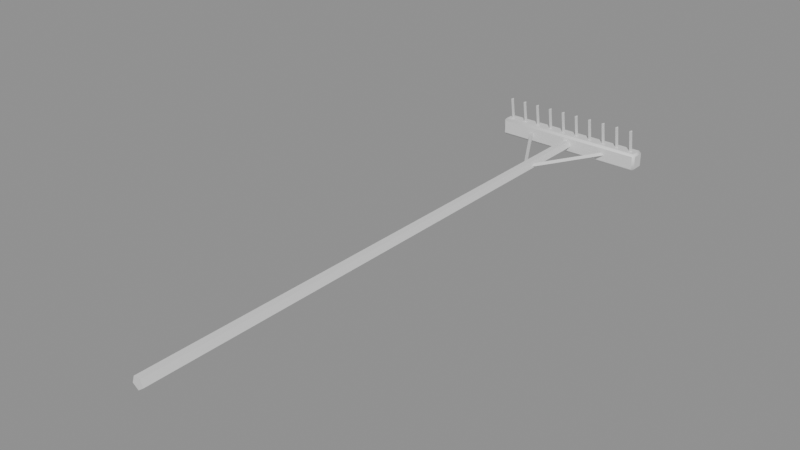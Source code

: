 # Source: ph_tool_rake.blend  (saved by Blender 5.0.119; exported with 4.5.12 LTS)
import bpy
from mathutils import Matrix  # noqa: F401  (used for matrix-valued properties, if any)

bpy.ops.wm.read_factory_settings(use_empty=True)
scene = bpy.context.scene
scene.name = 'Scene'

# ---- materials (node trees are filled in below, after node groups)
mat_mat_painted = bpy.data.materials.new('mat_painted')

# ---- material node trees
mat_mat_painted.use_nodes = True; mat_mat_painted.node_tree.nodes.clear()
_N = mat_mat_painted.node_tree.nodes; _L = mat_mat_painted.node_tree.links
n0 = _N.new('ShaderNodeBsdfPrincipled'); n0.name = 'Principled BSDF'; n0.location = (-200, 100)
n1 = _N.new('ShaderNodeOutputMaterial'); n1.name = 'Material Output'; n1.location = (200, 100)
_L.new(n0.outputs[0], n1.inputs[0])
n1.is_active_output = True

# ---- meshes
me_ph_tool_rake = bpy.data.meshes.new('ph_tool_rake')
me_ph_tool_rake.from_pydata([(0.0, 0.0, -0.016), (0.0, 1.5, -0.014), (0.01522, 0.0, -0.004944), (0.01331, 1.5, -0.004326), (0.009405, 0.0, 0.01294), (0.008229, 1.5, 0.01133), (-0.009405, 0.0, 0.01294), (-0.008229, 1.5, 0.01133), (-0.01522, 0.0, -0.004944), (-0.01331, 1.5, -0.004326), (-0.204, 1.484, -0.024), (-0.204, 1.478, -0.018), (-0.21, 1.484, -0.018), (-0.204, 1.478, 0.018), (-0.204, 1.484, 0.024), (-0.21, 1.484, 0.018), (-0.204, 1.516, -0.024), (-0.21, 1.516, -0.018), (-0.204, 1.522, -0.018), (-0.204, 1.516, 0.024), (-0.204, 1.522, 0.018), (-0.21, 1.516, 0.018), (0.204, 1.484, -0.024), (0.21, 1.484, -0.018), (0.204, 1.478, -0.018), (0.204, 1.484, 0.024), (0.204, 1.478, 0.018), (0.21, 1.484, 0.018), (0.204, 1.516, -0.024), (0.204, 1.522, -0.018), (0.21, 1.516, -0.018), (0.204, 1.516, 0.024), (0.21, 1.516, 0.018), (0.204, 1.522, 0.018), (-0.189, 1.505, 0.01584), (-0.189, 1.493, 0.08584), (-0.1847, 1.498, 0.01458), (-0.1847, 1.486, 0.08458), (-0.1933, 1.498, 0.01458), (-0.1933, 1.486, 0.08458), (-0.147, 1.505, 0.01584), (-0.147, 1.493, 0.08584), (-0.1427, 1.498, 0.01458), (-0.1427, 1.486, 0.08458), (-0.1513, 1.498, 0.01458), (-0.1513, 1.486, 0.08458), (-0.105, 1.505, 0.01584), (-0.105, 1.493, 0.08584), (-0.1007, 1.498, 0.01458), (-0.1007, 1.486, 0.08458), (-0.1093, 1.498, 0.01458), (-0.1093, 1.486, 0.08458), (-0.063, 1.505, 0.01584), (-0.063, 1.493, 0.08584), (-0.05867, 1.498, 0.01458), (-0.05867, 1.486, 0.08458), (-0.06733, 1.498, 0.01458), (-0.06733, 1.486, 0.08458), (-0.021, 1.505, 0.01584), (-0.021, 1.493, 0.08584), (-0.01667, 1.498, 0.01458), (-0.01667, 1.486, 0.08458), (-0.02533, 1.498, 0.01458), (-0.02533, 1.486, 0.08458), (0.021, 1.505, 0.01584), (0.021, 1.493, 0.08584), (0.02533, 1.498, 0.01458), (0.02533, 1.486, 0.08458), (0.01667, 1.498, 0.01458), (0.01667, 1.486, 0.08458), (0.063, 1.505, 0.01584), (0.063, 1.493, 0.08584), (0.06733, 1.498, 0.01458), (0.06733, 1.486, 0.08458), (0.05867, 1.498, 0.01458), (0.05867, 1.486, 0.08458), (0.105, 1.505, 0.01584), (0.105, 1.493, 0.08584), (0.1093, 1.498, 0.01458), (0.1093, 1.486, 0.08458), (0.1007, 1.498, 0.01458), (0.1007, 1.486, 0.08458), (0.147, 1.505, 0.01584), (0.147, 1.493, 0.08584), (0.1513, 1.498, 0.01458), (0.1513, 1.486, 0.08458), (0.1427, 1.498, 0.01458), (0.1427, 1.486, 0.08458), (0.189, 1.505, 0.01584), (0.189, 1.493, 0.08584), (0.1933, 1.498, 0.01458), (0.1933, 1.486, 0.08458), (0.1847, 1.498, 0.01458), (0.1847, 1.486, 0.08458), (0.002585, 1.281, -0.005209), (-0.1174, 1.491, -0.005209), (0.002625, 1.281, 0.005183), (-0.1174, 1.491, 0.005183), (-0.005209, 1.277, 2.672e-05), (-0.1252, 1.487, 2.671e-05), (-0.002585, 1.281, -0.005209), (0.1174, 1.491, -0.005209), (0.005209, 1.277, 2.672e-05), (0.1252, 1.487, 2.671e-05), (-0.002625, 1.281, 0.005183), (0.1174, 1.491, 0.005183)], [], [(0, 1, 3, 2), (2, 3, 5, 4), (4, 5, 7, 6), (3, 1, 9, 7, 5), (6, 7, 9, 8), (8, 9, 1, 0), (0, 2, 4, 6, 8), (10, 11, 12), (13, 14, 15), (16, 17, 18), (19, 20, 21), (22, 23, 24), (25, 26, 27), (28, 29, 30), (31, 32, 33), (16, 10, 12, 17), (11, 13, 15, 12), (14, 19, 21, 15), (20, 18, 17, 21), (28, 16, 18, 29), (19, 31, 33, 20), (32, 30, 29, 33), (22, 28, 30, 23), (31, 25, 27, 32), (26, 24, 23, 27), (10, 22, 24, 11), (25, 14, 13, 26), (16, 28, 22, 10), (12, 15, 21, 17), (24, 26, 13, 11), (31, 19, 14, 25), (18, 20, 33, 29), (30, 32, 27, 23), (34, 35, 37, 36), (36, 37, 39, 38), (37, 35, 39), (38, 39, 35, 34), (34, 36, 38), (40, 41, 43, 42), (42, 43, 45, 44), (43, 41, 45), (44, 45, 41, 40), (40, 42, 44), (46, 47, 49, 48), (48, 49, 51, 50), (49, 47, 51), (50, 51, 47, 46), (46, 48, 50), (52, 53, 55, 54), (54, 55, 57, 56), (55, 53, 57), (56, 57, 53, 52), (52, 54, 56), (58, 59, 61, 60), (60, 61, 63, 62), (61, 59, 63), (62, 63, 59, 58), (58, 60, 62), (64, 65, 67, 66), (66, 67, 69, 68), (67, 65, 69), (68, 69, 65, 64), (64, 66, 68), (70, 71, 73, 72), (72, 73, 75, 74), (73, 71, 75), (74, 75, 71, 70), (70, 72, 74), (76, 77, 79, 78), (78, 79, 81, 80), (79, 77, 81), (80, 81, 77, 76), (76, 78, 80), (82, 83, 85, 84), (84, 85, 87, 86), (85, 83, 87), (86, 87, 83, 82), (82, 84, 86), (88, 89, 91, 90), (90, 91, 93, 92), (91, 89, 93), (92, 93, 89, 88), (88, 90, 92), (94, 95, 97, 96), (96, 97, 99, 98), (97, 95, 99), (98, 99, 95, 94), (94, 96, 98), (100, 101, 103, 102), (102, 103, 105, 104), (103, 101, 105), (104, 105, 101, 100), (100, 102, 104)])
me_ph_tool_rake.polygons.foreach_set('use_smooth', [True] * 93)
_k = set([(0, 1), (0, 2), (0, 8), (1, 3), (1, 9), (2, 3), (2, 4), (3, 5), (4, 5), (4, 6), (5, 7), (6, 7), (6, 8), (7, 9), (8, 9), (10, 16), (10, 22), (11, 13), (11, 24), (12, 15), (12, 17), (13, 26), (14, 19), (14, 25), (15, 21), (16, 28), (17, 21), (18, 20), (18, 29), (19, 31), (20, 33), (22, 28), (23, 27), (23, 30), (24, 26), (25, 31), (27, 32), (29, 33), (30, 32), (34, 35), (34, 36), (34, 38), (35, 37), (35, 39), (36, 37), (36, 38), (37, 39), (38, 39), (40, 41), (40, 42), (40, 44), (41, 43), (41, 45), (42, 43), (42, 44), (43, 45), (44, 45), (46, 47), (46, 48), (46, 50), (47, 49), (47, 51), (48, 49), (48, 50), (49, 51), (50, 51), (52, 53), (52, 54), (52, 56), (53, 55), (53, 57), (54, 55), (54, 56), (55, 57), (56, 57), (58, 59), (58, 60), (58, 62), (59, 61), (59, 63), (60, 61), (60, 62), (61, 63), (62, 63), (64, 65), (64, 66), (64, 68), (65, 67), (65, 69), (66, 67), (66, 68), (67, 69), (68, 69), (70, 71), (70, 72), (70, 74), (71, 73), (71, 75), (72, 73), (72, 74), (73, 75), (74, 75), (76, 77), (76, 78), (76, 80), (77, 79), (77, 81), (78, 79), (78, 80), (79, 81), (80, 81), (82, 83), (82, 84), (82, 86), (83, 85), (83, 87), (84, 85), (84, 86), (85, 87), (86, 87), (88, 89), (88, 90), (88, 92), (89, 91), (89, 93), (90, 91), (90, 92), (91, 93), (92, 93), (94, 95), (94, 96), (94, 98), (95, 97), (95, 99), (96, 97), (96, 98), (97, 99), (98, 99), (100, 101), (100, 102), (100, 104), (101, 103), (101, 105), (102, 103), (102, 104), (103, 105), (104, 105)])
me_ph_tool_rake.attributes.new('sharp_edge', 'BOOLEAN', 'EDGE').data.foreach_set('value', [ (min(e.vertices), max(e.vertices)) in _k for e in me_ph_tool_rake.edges])
_uv = me_ph_tool_rake.uv_layers.new(name='UVMap')
_uv.uv.foreach_set('vector', [1.0, 0.5, 1.0, 1.0, 0.8, 1.0, 0.8, 0.5, 0.8, 0.5, 0.8, 1.0, 0.6001, 1.0, 0.6001, 0.5, 0.6001, 0.5, 0.6001, 1.0, 0.3999, 1.0, 0.3999, 0.5, 0.4783, 0.3242, 0.25, 0.49, 0.02173, 0.3242, 0.1089, 0.05591, 0.3911, 0.05591, 0.3999, 0.5, 0.3999, 1.0, 0.2, 1.0, 0.2, 0.5, 0.2, 0.5, 0.2, 1.0, 0.0, 1.0, 0.0, 0.5, 0.75, 0.49, 0.9783, 0.3242, 0.8911, 0.05591, 0.6089, 0.05591, 0.5217, 0.3242, 0.1287, 0.7158, 0.1287, 0.75, 0.125, 0.7158, 0.8713, 0.75, 0.8713, 0.7158, 0.875, 0.7158, 0.1287, 0.5342, 0.125, 0.5342, 0.1287, 0.5, 0.8713, 0.5342, 0.8713, 0.5, 0.875, 0.5342, 0.3713, 0.7158, 0.3984, 0.7158, 0.3889, 0.7517, 0.6287, 0.7158, 0.6111, 0.7517, 0.6094, 0.7158, 0.3713, 0.5342, 0.3889, 0.4983, 0.3984, 0.5342, 0.6287, 0.5342, 0.6094, 0.5342, 0.6111, 0.4983, 0.1287, 0.5342, 0.1287, 0.7158, 0.125, 0.7158, 0.125, 0.5342, 0.4062, 0.0, 0.5938, 0.0, 0.5938, 0.03418, 0.4062, 0.03418, 0.8713, 0.7158, 0.8713, 0.5342, 0.875, 0.5342, 0.875, 0.7158, 0.5938, 0.2537, 0.4062, 0.2537, 0.4062, 0.2158, 0.5938, 0.2158, 0.3713, 0.5342, 0.1287, 0.5342, 0.1287, 0.5, 0.3889, 0.4983, 0.8713, 0.5342, 0.6287, 0.5342, 0.6111, 0.4983, 0.8713, 0.5, 0.6094, 0.5342, 0.3984, 0.5342, 0.3889, 0.4983, 0.6111, 0.4983, 0.3713, 0.7158, 0.3713, 0.5342, 0.3984, 0.5342, 0.3984, 0.7158, 0.6287, 0.5342, 0.6287, 0.7158, 0.6094, 0.7158, 0.6094, 0.5342, 0.6111, 0.7517, 0.3889, 0.7517, 0.3984, 0.7158, 0.6094, 0.7158, 0.1287, 0.7158, 0.3713, 0.7158, 0.3889, 0.7517, 0.1287, 0.75, 0.6287, 0.7158, 0.8713, 0.7158, 0.8713, 0.75, 0.6111, 0.7517, 0.1287, 0.5342, 0.3713, 0.5342, 0.3713, 0.7158, 0.1287, 0.7158, 0.4062, 0.03418, 0.5938, 0.03418, 0.5938, 0.2158, 0.4062, 0.2158, 0.3889, 0.7517, 0.6111, 0.7517, 0.5938, 0.9963, 0.4062, 0.9963, 0.6287, 0.5342, 0.8713, 0.5342, 0.8713, 0.7158, 0.6287, 0.7158, 0.4062, 0.2537, 0.5938, 0.2537, 0.6111, 0.4983, 0.3889, 0.4983, 0.3984, 0.5342, 0.6094, 0.5342, 0.6094, 0.7158, 0.3984, 0.7158, 1.0, 0.5, 1.0, 1.0, 0.6667, 1.0, 0.6667, 0.5, 0.6667, 0.5, 0.6667, 1.0, 0.3333, 1.0, 0.3333, 0.5, 0.4578, 0.1299, 0.25, 0.49, 0.04224, 0.1299, 0.3333, 0.5, 0.3333, 1.0, 0.0, 1.0, 0.0, 0.5, 0.75, 0.49, 0.9578, 0.1299, 0.5422, 0.1299, 1.0, 0.5, 1.0, 1.0, 0.6667, 1.0, 0.6667, 0.5, 0.6667, 0.5, 0.6667, 1.0, 0.3333, 1.0, 0.3333, 0.5, 0.4578, 0.1299, 0.25, 0.49, 0.04224, 0.1299, 0.3333, 0.5, 0.3333, 1.0, 0.0, 1.0, 0.0, 0.5, 0.75, 0.49, 0.9578, 0.1299, 0.5422, 0.1299, 1.0, 0.5, 1.0, 1.0, 0.6667, 1.0, 0.6667, 0.5, 0.6667, 0.5, 0.6667, 1.0, 0.3333, 1.0, 0.3333, 0.5, 0.4578, 0.1299, 0.25, 0.49, 0.04224, 0.1299, 0.3333, 0.5, 0.3333, 1.0, 0.0, 1.0, 0.0, 0.5, 0.75, 0.49, 0.9578, 0.1299, 0.5422, 0.1299, 1.0, 0.5, 1.0, 1.0, 0.6667, 1.0, 0.6667, 0.5, 0.6667, 0.5, 0.6667, 1.0, 0.3333, 1.0, 0.3333, 0.5, 0.4578, 0.1299, 0.25, 0.49, 0.04224, 0.1299, 0.3333, 0.5, 0.3333, 1.0, 0.0, 1.0, 0.0, 0.5, 0.75, 0.49, 0.9578, 0.1299, 0.5422, 0.1299, 1.0, 0.5, 1.0, 1.0, 0.6667, 1.0, 0.6667, 0.5, 0.6667, 0.5, 0.6667, 1.0, 0.3333, 1.0, 0.3333, 0.5, 0.4578, 0.1299, 0.25, 0.49, 0.04224, 0.1299, 0.3333, 0.5, 0.3333, 1.0, 0.0, 1.0, 0.0, 0.5, 0.75, 0.49, 0.9578, 0.1299, 0.5422, 0.1299, 1.0, 0.5, 1.0, 1.0, 0.6667, 1.0, 0.6667, 0.5, 0.6667, 0.5, 0.6667, 1.0, 0.3333, 1.0, 0.3333, 0.5, 0.4578, 0.1299, 0.25, 0.49, 0.04224, 0.1299, 0.3333, 0.5, 0.3333, 1.0, 0.0, 1.0, 0.0, 0.5, 0.75, 0.49, 0.9578, 0.1299, 0.5422, 0.1299, 1.0, 0.5, 1.0, 1.0, 0.6667, 1.0, 0.6667, 0.5, 0.6667, 0.5, 0.6667, 1.0, 0.3333, 1.0, 0.3333, 0.5, 0.4578, 0.1299, 0.25, 0.49, 0.04224, 0.1299, 0.3333, 0.5, 0.3333, 1.0, 0.0, 1.0, 0.0, 0.5, 0.75, 0.49, 0.9578, 0.1299, 0.5422, 0.1299, 1.0, 0.5, 1.0, 1.0, 0.6667, 1.0, 0.6667, 0.5, 0.6667, 0.5, 0.6667, 1.0, 0.3333, 1.0, 0.3333, 0.5, 0.4578, 0.1299, 0.25, 0.49, 0.04224, 0.1299, 0.3333, 0.5, 0.3333, 1.0, 0.0, 1.0, 0.0, 0.5, 0.75, 0.49, 0.9578, 0.1299, 0.5422, 0.1299, 1.0, 0.5, 1.0, 1.0, 0.6667, 1.0, 0.6667, 0.5, 0.6667, 0.5, 0.6667, 1.0, 0.3333, 1.0, 0.3333, 0.5, 0.4578, 0.1299, 0.25, 0.49, 0.04224, 0.1299, 0.3333, 0.5, 0.3333, 1.0, 0.0, 1.0, 0.0, 0.5, 0.75, 0.49, 0.9578, 0.1299, 0.5422, 0.1299, 1.0, 0.5, 1.0, 1.0, 0.6667, 1.0, 0.6667, 0.5, 0.6667, 0.5, 0.6667, 1.0, 0.3333, 1.0, 0.3333, 0.5, 0.4578, 0.1299, 0.25, 0.49, 0.04224, 0.1299, 0.3333, 0.5, 0.3333, 1.0, 0.0, 1.0, 0.0, 0.5, 0.75, 0.49, 0.9578, 0.1299, 0.5422, 0.1299, 1.0, 0.5, 1.0, 1.0, 0.6667, 1.0, 0.6667, 0.5, 0.6667, 0.5, 0.6667, 1.0, 0.3333, 1.0, 0.3333, 0.5, 0.4578, 0.1299, 0.25, 0.49, 0.04224, 0.1299, 0.3333, 0.5, 0.3333, 1.0, 0.0, 1.0, 0.0, 0.5, 0.75, 0.49, 0.9578, 0.1299, 0.5422, 0.1299, 1.0, 0.5, 1.0, 1.0, 0.6667, 1.0, 0.6667, 0.5, 0.6667, 0.5, 0.6667, 1.0, 0.3333, 1.0, 0.3333, 0.5, 0.4578, 0.1299, 0.25, 0.49, 0.04224, 0.1299, 0.3333, 0.5, 0.3333, 1.0, 0.0, 1.0, 0.0, 0.5, 0.75, 0.49, 0.9578, 0.1299, 0.5422, 0.1299])
_ca = me_ph_tool_rake.color_attributes.new('Col', 'FLOAT_COLOR', 'CORNER')
_ca.data.foreach_set('color', [0.2531, 0.1676, 0.09721, 1.0, 0.2543, 0.1684, 0.09766, 1.0, 0.2532, 0.1676, 0.09724, 1.0, 0.2568, 0.17, 0.09854, 1.0, 0.2927, 0.1933, 0.1116, 1.0, 0.2886, 0.1906, 0.1101, 1.0, 0.2867, 0.1894, 0.1094, 1.0, 0.292, 0.1928, 0.1113, 1.0, 0.382, 0.2511, 0.1439, 1.0, 0.3753, 0.2468, 0.1415, 1.0, 0.3752, 0.2467, 0.1415, 1.0, 0.3771, 0.2479, 0.1421, 1.0, 0.2532, 0.1676, 0.09724, 1.0, 0.2543, 0.1684, 0.09766, 1.0, 0.2531, 0.1676, 0.09721, 1.0, 0.2515, 0.1665, 0.0966, 1.0, 0.2515, 0.1665, 0.09662, 1.0, 0.2882, 0.1903, 0.11, 1.0, 0.2866, 0.1893, 0.1094, 1.0, 0.2885, 0.1906, 0.1101, 1.0, 0.286, 0.1889, 0.1092, 1.0, 0.2509, 0.1661, 0.09639, 1.0, 0.2531, 0.1676, 0.09721, 1.0, 0.2543, 0.1684, 0.09766, 1.0, 0.2531, 0.1676, 0.09721, 1.0, 0.2531, 0.1676, 0.09721, 1.0, 0.2568, 0.17, 0.09854, 1.0, 0.2562, 0.1696, 0.09829, 1.0, 0.2529, 0.1674, 0.09709, 1.0, 0.2509, 0.1661, 0.09639, 1.0, 0.1268, 0.07615, 0.04236, 1.0, 0.1268, 0.07617, 0.04237, 1.0, 0.1267, 0.07614, 0.04235, 1.0, 0.2731, 0.1605, 0.08645, 1.0, 0.2731, 0.1605, 0.08646, 1.0, 0.273, 0.1605, 0.08644, 1.0, 0.1266, 0.07603, 0.0423, 1.0, 0.1265, 0.07601, 0.04228, 1.0, 0.1265, 0.07602, 0.04229, 1.0, 0.2731, 0.1605, 0.08646, 1.0, 0.2731, 0.1605, 0.08647, 1.0, 0.273, 0.1604, 0.08643, 1.0, 0.1276, 0.07663, 0.04261, 1.0, 0.1276, 0.07664, 0.04262, 1.0, 0.1272, 0.07641, 0.0425, 1.0, 0.2776, 0.1631, 0.08779, 1.0, 0.2766, 0.1625, 0.08751, 1.0, 0.2776, 0.1631, 0.08781, 1.0, 0.1296, 0.07783, 0.04324, 1.0, 0.13, 0.07804, 0.04336, 1.0, 0.1297, 0.07785, 0.04326, 1.0, 0.2827, 0.166, 0.08931, 1.0, 0.2828, 0.1661, 0.08935, 1.0, 0.2836, 0.1665, 0.08959, 1.0, 0.1266, 0.07603, 0.0423, 1.0, 0.1268, 0.07615, 0.04236, 1.0, 0.1267, 0.07614, 0.04235, 1.0, 0.1265, 0.07601, 0.04228, 1.0, 0.1303, 0.07821, 0.04344, 1.0, 0.1515, 0.09049, 0.04991, 1.0, 0.1515, 0.09048, 0.04991, 1.0, 0.1303, 0.07819, 0.04343, 1.0, 0.2731, 0.1605, 0.08646, 1.0, 0.2731, 0.1605, 0.08646, 1.0, 0.273, 0.1604, 0.08643, 1.0, 0.273, 0.1605, 0.08644, 1.0, 0.1515, 0.09049, 0.04992, 1.0, 0.1301, 0.07809, 0.04338, 1.0, 0.1301, 0.07807, 0.04337, 1.0, 0.1514, 0.09046, 0.0499, 1.0, 0.1296, 0.07783, 0.04324, 1.0, 0.1266, 0.07603, 0.0423, 1.0, 0.1265, 0.07602, 0.04229, 1.0, 0.13, 0.07804, 0.04336, 1.0, 0.2731, 0.1605, 0.08646, 1.0, 0.2827, 0.166, 0.08931, 1.0, 0.2836, 0.1665, 0.08959, 1.0, 0.2731, 0.1605, 0.08647, 1.0, 0.1566, 0.09344, 0.05147, 1.0, 0.1335, 0.08007, 0.04442, 1.0, 0.1339, 0.08027, 0.04453, 1.0, 0.157, 0.09369, 0.0516, 1.0, 0.1276, 0.07663, 0.04261, 1.0, 0.1296, 0.07783, 0.04324, 1.0, 0.1335, 0.08007, 0.04442, 1.0, 0.1314, 0.07882, 0.04377, 1.0, 0.2827, 0.166, 0.08931, 1.0, 0.2776, 0.1631, 0.08779, 1.0, 0.2776, 0.1631, 0.08781, 1.0, 0.2828, 0.1661, 0.08935, 1.0, 0.1533, 0.09153, 0.05046, 1.0, 0.1309, 0.07857, 0.04363, 1.0, 0.1314, 0.07882, 0.04377, 1.0, 0.1538, 0.09183, 0.05062, 1.0, 0.1268, 0.07615, 0.04236, 1.0, 0.1276, 0.07663, 0.04261, 1.0, 0.1272, 0.07641, 0.0425, 1.0, 0.1268, 0.07617, 0.04237, 1.0, 0.2776, 0.1631, 0.08779, 1.0, 0.2731, 0.1605, 0.08646, 1.0, 0.2731, 0.1605, 0.08645, 1.0, 0.2766, 0.1625, 0.08751, 1.0, 0.1266, 0.07603, 0.0423, 1.0, 0.1296, 0.07783, 0.04324, 1.0, 0.1276, 0.07663, 0.04261, 1.0, 0.1268, 0.07615, 0.04236, 1.0, 0.1303, 0.07819, 0.04343, 1.0, 0.1515, 0.09048, 0.04991, 1.0, 0.1514, 0.09046, 0.0499, 1.0, 0.1301, 0.07807, 0.04337, 1.0, 0.1309, 0.07857, 0.04363, 1.0, 0.1533, 0.09153, 0.05046, 1.0, 0.1515, 0.0905, 0.04992, 1.0, 0.1303, 0.07822, 0.04345, 1.0, 0.2827, 0.166, 0.08931, 1.0, 0.2731, 0.1605, 0.08646, 1.0, 0.2731, 0.1605, 0.08646, 1.0, 0.2776, 0.1631, 0.08779, 1.0, 0.1301, 0.07809, 0.04338, 1.0, 0.1515, 0.09049, 0.04992, 1.0, 0.157, 0.09369, 0.0516, 1.0, 0.1339, 0.08027, 0.04453, 1.0, 0.1335, 0.08007, 0.04442, 1.0, 0.1566, 0.09344, 0.05147, 1.0, 0.1538, 0.09183, 0.05062, 1.0, 0.1314, 0.07882, 0.04377, 1.0, 0.04306, 0.04599, 0.05219, 1.0, 0.04284, 0.04576, 0.05193, 1.0, 0.04282, 0.04574, 0.0519, 1.0, 0.04305, 0.04598, 0.05218, 1.0, 0.04222, 0.04509, 0.05116, 1.0, 0.042, 0.04485, 0.05088, 1.0, 0.042, 0.04486, 0.05089, 1.0, 0.04223, 0.0451, 0.05117, 1.0, 0.05223, 0.05586, 0.06353, 1.0, 0.05226, 0.05589, 0.06356, 1.0, 0.05225, 0.05587, 0.06354, 1.0, 0.04306, 0.04599, 0.0522, 1.0, 0.04283, 0.04574, 0.05191, 1.0, 0.04284, 0.04576, 0.05193, 1.0, 0.04306, 0.04599, 0.05219, 1.0, 0.04222, 0.04509, 0.05116, 1.0, 0.04222, 0.04509, 0.05116, 1.0, 0.04223, 0.0451, 0.05117, 1.0, 0.04301, 0.04594, 0.05214, 1.0, 0.04282, 0.04573, 0.05189, 1.0, 0.04278, 0.04569, 0.05185, 1.0, 0.04299, 0.04592, 0.05211, 1.0, 0.04216, 0.04502, 0.05108, 1.0, 0.04195, 0.0448, 0.05083, 1.0, 0.04196, 0.04481, 0.05084, 1.0, 0.04217, 0.04504, 0.0511, 1.0, 0.05218, 0.0558, 0.06346, 1.0, 0.05223, 0.05585, 0.06352, 1.0, 0.05219, 0.05581, 0.06348, 1.0, 0.043, 0.04593, 0.05212, 1.0, 0.04279, 0.0457, 0.05186, 1.0, 0.04282, 0.04573, 0.05189, 1.0, 0.04301, 0.04594, 0.05214, 1.0, 0.04218, 0.04505, 0.05111, 1.0, 0.04216, 0.04502, 0.05108, 1.0, 0.04217, 0.04504, 0.0511, 1.0, 0.04297, 0.0459, 0.05209, 1.0, 0.04279, 0.0457, 0.05186, 1.0, 0.04274, 0.04564, 0.05179, 1.0, 0.04294, 0.04586, 0.05204, 1.0, 0.04211, 0.04497, 0.05102, 1.0, 0.04191, 0.04476, 0.05077, 1.0, 0.04192, 0.04476, 0.05079, 1.0, 0.04212, 0.04498, 0.05103, 1.0, 0.05213, 0.05574, 0.0634, 1.0, 0.05219, 0.05581, 0.06348, 1.0, 0.05214, 0.05575, 0.06341, 1.0, 0.04295, 0.04587, 0.05205, 1.0, 0.04274, 0.04565, 0.0518, 1.0, 0.04279, 0.0457, 0.05186, 1.0, 0.04297, 0.0459, 0.05209, 1.0, 0.04214, 0.04501, 0.05106, 1.0, 0.04211, 0.04497, 0.05102, 1.0, 0.04212, 0.04498, 0.05103, 1.0, 0.04294, 0.04587, 0.05205, 1.0, 0.04276, 0.04567, 0.05182, 1.0, 0.0427, 0.0456, 0.05175, 1.0, 0.0429, 0.04581, 0.05199, 1.0, 0.04207, 0.04492, 0.05097, 1.0, 0.04187, 0.04472, 0.05073, 1.0, 0.04188, 0.04472, 0.05074, 1.0, 0.04207, 0.04493, 0.05098, 1.0, 0.05208, 0.05569, 0.06334, 1.0, 0.05216, 0.05577, 0.06344, 1.0, 0.05209, 0.0557, 0.06335, 1.0, 0.0429, 0.04582, 0.052, 1.0, 0.04271, 0.04561, 0.05176, 1.0, 0.04276, 0.04567, 0.05182, 1.0, 0.04294, 0.04587, 0.05205, 1.0, 0.04211, 0.04497, 0.05103, 1.0, 0.04207, 0.04492, 0.05097, 1.0, 0.04207, 0.04493, 0.05098, 1.0, 0.04293, 0.04585, 0.05203, 1.0, 0.04274, 0.04565, 0.0518, 1.0, 0.04267, 0.04558, 0.05172, 1.0, 0.04288, 0.04579, 0.05197, 1.0, 0.04205, 0.0449, 0.05094, 1.0, 0.04185, 0.04469, 0.0507, 1.0, 0.04185, 0.04469, 0.0507, 1.0, 0.04205, 0.04491, 0.05095, 1.0, 0.05205, 0.05566, 0.0633, 1.0, 0.05213, 0.05575, 0.06341, 1.0, 0.05205, 0.05566, 0.06331, 1.0, 0.04288, 0.0458, 0.05197, 1.0, 0.04268, 0.04558, 0.05172, 1.0, 0.04274, 0.04565, 0.0518, 1.0, 0.04293, 0.04585, 0.05203, 1.0, 0.0421, 0.04496, 0.05101, 1.0, 0.04205, 0.0449, 0.05094, 1.0, 0.04205, 0.04491, 0.05095, 1.0, 0.04294, 0.04587, 0.05205, 1.0, 0.04274, 0.04565, 0.0518, 1.0, 0.04267, 0.04558, 0.05172, 1.0, 0.04289, 0.04581, 0.05198, 1.0, 0.04206, 0.04492, 0.05096, 1.0, 0.04185, 0.04469, 0.0507, 1.0, 0.04185, 0.04469, 0.0507, 1.0, 0.04206, 0.04491, 0.05095, 1.0, 0.05205, 0.05566, 0.0633, 1.0, 0.05213, 0.05575, 0.06341, 1.0, 0.05204, 0.05565, 0.0633, 1.0, 0.04288, 0.0458, 0.05198, 1.0, 0.04267, 0.04557, 0.05171, 1.0, 0.04274, 0.04565, 0.0518, 1.0, 0.04294, 0.04587, 0.05205, 1.0, 0.04211, 0.04497, 0.05103, 1.0, 0.04206, 0.04492, 0.05096, 1.0, 0.04206, 0.04491, 0.05095, 1.0, 0.04301, 0.04593, 0.05213, 1.0, 0.04279, 0.0457, 0.05186, 1.0, 0.04273, 0.04564, 0.05179, 1.0, 0.04296, 0.04588, 0.05206, 1.0, 0.04213, 0.04499, 0.05104, 1.0, 0.0419, 0.04475, 0.05077, 1.0, 0.04189, 0.04473, 0.05075, 1.0, 0.04211, 0.04497, 0.05102, 1.0, 0.05212, 0.05573, 0.06339, 1.0, 0.0522, 0.05582, 0.06349, 1.0, 0.0521, 0.05571, 0.06336, 1.0, 0.04294, 0.04586, 0.05204, 1.0, 0.04271, 0.04562, 0.05177, 1.0, 0.04279, 0.0457, 0.05186, 1.0, 0.04301, 0.04593, 0.05213, 1.0, 0.04218, 0.04504, 0.0511, 1.0, 0.04213, 0.04499, 0.05104, 1.0, 0.04211, 0.04497, 0.05102, 1.0, 0.04312, 0.04606, 0.05227, 1.0, 0.0429, 0.04582, 0.052, 1.0, 0.04284, 0.04576, 0.05192, 1.0, 0.04307, 0.046, 0.05221, 1.0, 0.04224, 0.04511, 0.05118, 1.0, 0.04201, 0.04487, 0.0509, 1.0, 0.04199, 0.04484, 0.05087, 1.0, 0.04221, 0.04508, 0.05115, 1.0, 0.05226, 0.05588, 0.06356, 1.0, 0.05234, 0.05597, 0.06366, 1.0, 0.05222, 0.05585, 0.06352, 1.0, 0.04304, 0.04597, 0.05217, 1.0, 0.04281, 0.04573, 0.05189, 1.0, 0.0429, 0.04582, 0.052, 1.0, 0.04312, 0.04606, 0.05227, 1.0, 0.04229, 0.04516, 0.05124, 1.0, 0.04224, 0.04511, 0.05118, 1.0, 0.04221, 0.04508, 0.05115, 1.0, 0.04329, 0.04624, 0.05247, 1.0, 0.04307, 0.046, 0.05221, 1.0, 0.04301, 0.04593, 0.05213, 1.0, 0.04323, 0.04618, 0.05241, 1.0, 0.0424, 0.04528, 0.05138, 1.0, 0.04218, 0.04504, 0.0511, 1.0, 0.04214, 0.045, 0.05106, 1.0, 0.04236, 0.04524, 0.05133, 1.0, 0.05246, 0.0561, 0.06381, 1.0, 0.05254, 0.05619, 0.06391, 1.0, 0.05242, 0.05605, 0.06376, 1.0, 0.0432, 0.04614, 0.05236, 1.0, 0.04297, 0.04589, 0.05208, 1.0, 0.04307, 0.046, 0.05221, 1.0, 0.04329, 0.04624, 0.05247, 1.0, 0.04245, 0.04534, 0.05144, 1.0, 0.0424, 0.04528, 0.05138, 1.0, 0.04236, 0.04524, 0.05133, 1.0, 0.04349, 0.04646, 0.05273, 1.0, 0.04328, 0.04623, 0.05247, 1.0, 0.04322, 0.04616, 0.05239, 1.0, 0.04344, 0.0464, 0.05267, 1.0, 0.0426, 0.0455, 0.05163, 1.0, 0.04238, 0.04526, 0.05136, 1.0, 0.04234, 0.04522, 0.0513, 1.0, 0.04256, 0.04545, 0.05157, 1.0, 0.05273, 0.05639, 0.06414, 1.0, 0.05281, 0.05647, 0.06424, 1.0, 0.05267, 0.05633, 0.06407, 1.0, 0.0434, 0.04635, 0.05261, 1.0, 0.04317, 0.04611, 0.05233, 1.0, 0.04328, 0.04623, 0.05247, 1.0, 0.04349, 0.04646, 0.05273, 1.0, 0.04265, 0.04555, 0.05169, 1.0, 0.0426, 0.0455, 0.05163, 1.0, 0.04256, 0.04545, 0.05157, 1.0, 0.1538, 0.0918, 0.05061, 1.0, 0.1557, 0.09291, 0.05119, 1.0, 0.1551, 0.09257, 0.05101, 1.0, 0.153, 0.09139, 0.05039, 1.0, 0.1892, 0.1123, 0.06134, 1.0, 0.1917, 0.1137, 0.0621, 1.0, 0.192, 0.1139, 0.06219, 1.0, 0.19, 0.1128, 0.0616, 1.0, 0.1551, 0.09257, 0.05101, 1.0, 0.1557, 0.09291, 0.05119, 1.0, 0.1553, 0.0927, 0.05108, 1.0, 0.1537, 0.09179, 0.0506, 1.0, 0.1553, 0.0927, 0.05108, 1.0, 0.1557, 0.09291, 0.05119, 1.0, 0.1538, 0.0918, 0.05061, 1.0, 0.1538, 0.0918, 0.05061, 1.0, 0.153, 0.09139, 0.05039, 1.0, 0.1537, 0.09179, 0.0506, 1.0, 0.1538, 0.09182, 0.05062, 1.0, 0.1562, 0.0932, 0.05134, 1.0, 0.1558, 0.09296, 0.05122, 1.0, 0.1537, 0.09175, 0.05058, 1.0, 0.19, 0.1127, 0.06157, 1.0, 0.1926, 0.1142, 0.06236, 1.0, 0.1925, 0.1142, 0.06232, 1.0, 0.1892, 0.1123, 0.06135, 1.0, 0.1558, 0.09296, 0.05122, 1.0, 0.1562, 0.0932, 0.05134, 1.0, 0.1557, 0.09291, 0.05119, 1.0, 0.1531, 0.09141, 0.0504, 1.0, 0.1557, 0.09291, 0.05119, 1.0, 0.1562, 0.0932, 0.05134, 1.0, 0.1538, 0.09182, 0.05062, 1.0, 0.1538, 0.09182, 0.05062, 1.0, 0.1537, 0.09175, 0.05058, 1.0, 0.1531, 0.09141, 0.0504, 1.0])
me_ph_tool_rake.materials.append(mat_mat_painted)
me_ph_tool_rake.update()

# ---- objects
ob_ph_tool_rake = bpy.data.objects.new('ph_tool_rake', me_ph_tool_rake)

# ---- transforms, parenting, visibility, modifiers, constraints
ob_ph_tool_rake.location = (0.0, 0.0, 0.0)

# ---- collection membership
scene.collection.objects.link(ob_ph_tool_rake)

# ---- scene / render settings (as saved in the file)
scene.frame_start = 1; scene.frame_end = 250; scene.frame_set(1)
scene.render.engine = 'BLENDER_EEVEE_NEXT'
scene.render.bake_bias = 0.0
scene.render.bake_samples = 0
scene.cycles.sampling_pattern = 'TABULATED_SOBOL'
scene.eevee.use_volume_custom_range = False
bpy.context.view_layer.update()

# ---- added for rendering (the .blend has no active camera and no usable light): camera, sun + grey world if the file has none
cam_auto = bpy.data.cameras.new('AutoCamera')
cam_auto.lens = 50.0
cam_auto.sensor_width = 36.0
cam_auto.clip_end = 1000.0
ob_auto_camera = bpy.data.objects.new('AutoCamera', cam_auto)
scene.collection.objects.link(ob_auto_camera)
ob_auto_camera.location = (1.46436, -0.996227, 1.20241)
ob_auto_camera.rotation_euler = (1.09748, -7.21219e-08, 0.694738)
scene.camera = ob_auto_camera
light_auto_sun = bpy.data.lights.new('AutoSun', 'SUN')
light_auto_sun.energy = 3.0
light_auto_sun.angle = 0.0523599
ob_auto_sun = bpy.data.objects.new('AutoSun', light_auto_sun)
scene.collection.objects.link(ob_auto_sun)
ob_auto_sun.rotation_euler = (0.872665, 0.174533, 0.523599)
if scene.world is None:
    world_auto = bpy.data.worlds.new('AutoWorld')
    world_auto.color = (0.3, 0.3, 0.3)
    scene.world = world_auto
bpy.context.view_layer.update()

